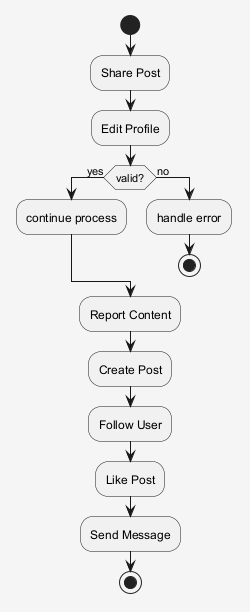

The diagram above was rendered by PlantUML. Its source (embedded in the PNG):
@startuml
skinparam shadowing false
skinparam backgroundColor #F5F5F5
start
:Share Post;
:Edit Profile;
if (valid?) then (yes)
:continue process;
else (no)
:handle error;
stop
endif
:Report Content;
:Create Post;
:Follow User;
:Like Post;
:Send Message;
stop
@enduml